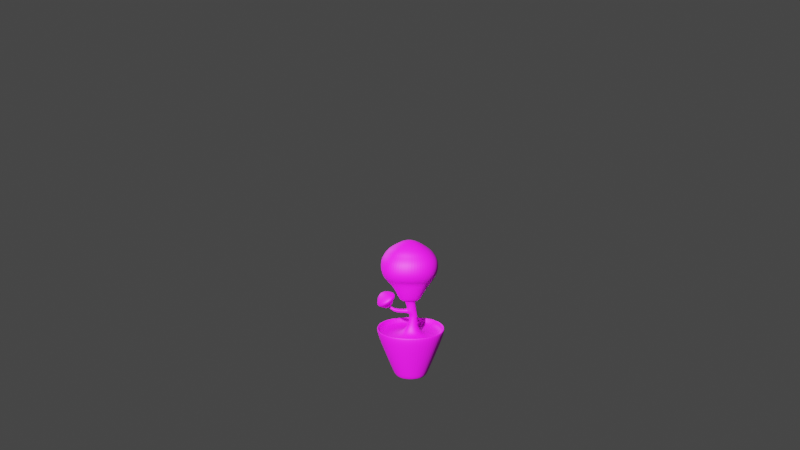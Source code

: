 # Source: pot1.blend  (saved by Blender 3.6.13; exported with 4.5.12 LTS)
import bpy
from mathutils import Matrix  # noqa: F401  (used for matrix-valued properties, if any)

bpy.ops.wm.read_factory_settings(use_empty=True)
scene = bpy.context.scene
scene.name = 'Scene'

# ---- collections
col_collection = bpy.data.collections.new('Collection'); scene.collection.children.link(col_collection)

# ---- images (referenced by path relative to the original .blend; pixels are not part of the script)
import os
ASSET_DIR = os.environ.get("B2B_ASSET_DIR", "")  # directory of the original .blend (textures are referenced by path, not embedded)
HERE = os.path.dirname(os.path.abspath(__file__))  # packed textures are extracted next to this script under _unpacked/

def load_image(name, relpath, width, height, colorspace="sRGB"):
    """Load a texture the original file referenced (path relative to the .blend, or extracted next to this script)."""
    p = next((c for c in (os.path.join(HERE, relpath), os.path.join(ASSET_DIR, relpath)) if relpath and os.path.exists(c)), "")
    if p:
        img = bpy.data.images.load(p, check_existing=True)
        img.name = name
    else:  # same state as the original file: an image datablock whose file is absent (Cycles renders it pink)
        img = bpy.data.images.new(name, width, height)
        img.source = "FILE"
        img.filepath = "//" + (relpath or name)
    img.colorspace_settings.name = colorspace
    return img
img_plant_1_texture = load_image('plant-1-texture', 'textures/plant-1-texture.png', 1024, 1024, 'sRGB')

# ---- materials (node trees are filled in below, after node groups)
mat_material_001 = bpy.data.materials.new('Material.001')
mat_material_001.use_transparent_shadow = False

# ---- material node trees
mat_material_001.use_nodes = True; mat_material_001.node_tree.nodes.clear()
_N = mat_material_001.node_tree.nodes; _L = mat_material_001.node_tree.links
n0 = _N.new('ShaderNodeBsdfPrincipled'); n0.name = 'Principled BSDF'; n0.location = (10, 300)
n0.distribution = 'GGX'
n0.subsurface_method = 'RANDOM_WALK_SKIN'
n0.inputs[2].default_value = 0.6409
n0.inputs[3].default_value = 1.45
n0.inputs[11].default_value = 1.635
n0.inputs[27].default_value = (0.0, 0.0, 0.0, 1.0)
n0.inputs[28].default_value = 1.0
n1 = _N.new('ShaderNodeOutputMaterial'); n1.name = 'Material Output'; n1.location = (300, 300)
n2 = _N.new('ShaderNodeTexImage'); n2.name = 'Image Texture'; n2.location = (-280, 260)
n2.image = img_plant_1_texture
_L.new(n0.outputs[0], n1.inputs[0])
_L.new(n2.outputs[0], n0.inputs[0])
n1.is_active_output = True

# ---- world
world_world = bpy.data.worlds.new('World'); scene.world = world_world
world_world.use_nodes = True; world_world.node_tree.nodes.clear()
_N = world_world.node_tree.nodes; _L = world_world.node_tree.links
n0 = _N.new('ShaderNodeOutputWorld'); n0.name = 'World Output'; n0.location = (300, 300)
n1 = _N.new('ShaderNodeBackground'); n1.name = 'Background'; n1.location = (10, 300)
n1.inputs[0].default_value = (0.05088, 0.05088, 0.05088, 1.0)
_L.new(n1.outputs[0], n0.inputs[0])
n0.is_active_output = True
world_world.color = (0.05088, 0.05088, 0.05088)
world_world.use_sun_shadow = False
world_world.sun_shadow_jitter_overblur = 0.0

# ---- cameras
cam_camera = bpy.data.cameras.new('Camera')
cam_camera.clip_end = 100.0
cam_camera.lens = 50.0
cam_camera.ortho_scale = 7.314

# ---- lights
light_light = bpy.data.lights.new('Light', 'POINT')
light_light.transmission_factor = 0.0
light_light.energy = 1000.0
light_light.shadow_soft_size = 0.1
light_light.shadow_maximum_resolution = 0.006
light_light.use_absolute_resolution = True
light_light_001 = bpy.data.lights.new('Light.001', 'POINT')
light_light_001.transmission_factor = 0.0
light_light_001.energy = 1000.0
light_light_001.shadow_soft_size = 0.1
light_light_001.shadow_maximum_resolution = 0.006
light_light_001.use_absolute_resolution = True
light_spot = bpy.data.lights.new('Spot', 'SPOT')
light_spot.color = (0.475, 1.0, 0.5199)
light_spot.transmission_factor = 0.0
light_spot.energy = 168.8
light_spot.shadow_soft_size = 0.5822
light_spot.shadow_maximum_resolution = 0.006
light_spot.use_absolute_resolution = True

# ---- meshes
me_cube = bpy.data.meshes.new('Cube')
me_cube.from_pydata([(0.4076, 0.4087, 0.1948), (0.1773, 0.2136, -0.3126), (0.4076, -0.4087, 0.1948), (0.1773, -0.2136, -0.3126), (-0.4076, 0.4087, 0.1948), (-0.1773, 0.2136, -0.3126), (-0.4076, -0.4087, 0.1948), (-0.1773, -0.2136, -0.3126), (0.3551, 0.356, 0.1948), (0.3551, -0.356, 0.1948), (-0.3551, 0.356, 0.1948), (-0.3551, -0.356, 0.1948), (0.3551, 0.356, 0.116), (0.3551, -0.356, 0.116), (-0.3551, 0.356, 0.116), (-0.3551, -0.356, 0.116), (0.07301, 0.0732, 0.116), (0.07301, -0.0732, 0.116), (-0.07301, 0.0732, 0.116), (-0.07301, -0.0732, 0.116), (0.04052, 0.006151, 0.5033), (0.04052, -0.1033, 0.5269), (-0.07148, 0.006151, 0.5033), (-0.07148, -0.1033, 0.5269), (0.2113, 0.1854, 0.6108), (0.203, -0.2515, 0.7184), (-0.2382, 0.1988, 0.6304), (-0.2464, -0.2381, 0.7381), (0.2101, 0.2352, 1.004), (0.2157, -0.2127, 1.048), (-0.2396, 0.2314, 1.023), (-0.234, -0.2165, 1.067), (0.04607, 0.06397, 1.122), (0.04746, -0.04749, 1.133), (-0.06583, 0.06303, 1.126), (-0.06444, -0.04844, 1.137), (0.2519, 0.2202, 0.6741), (0.2421, -0.2951, 0.7538), (-0.2783, 0.236, 0.6886), (-0.2959, -0.2872, 0.7671), (0.2505, 0.279, 0.9656), (0.2612, -0.2517, 1.001), (-0.2799, 0.2745, 0.9794), (-0.2734, -0.2538, 1.012), (-0.008258, -0.06627, 0.3103), (-0.01244, 0.01484, 0.3181), (0.07365, -0.06232, 0.3132), (0.06946, 0.01879, 0.321), (0.1773, 0.2136, -0.3126), (-0.1773, -0.2136, -0.3126), (0.1773, -0.2136, -0.3126), (-0.1773, 0.2136, -0.3126), (-0.01927, -0.07272, 0.3481), (-0.04034, -0.08508, 0.4202), (0.06788, -0.06946, 0.3504), (0.05684, -0.08313, 0.4216), (-0.0424, 0.01043, 0.4121), (-0.02272, 0.01333, 0.3503), (0.05478, 0.01238, 0.4135), (0.06442, 0.01659, 0.3527), (-0.02352, -0.05871, 0.3604), (-0.03707, -0.06665, 0.4068), (-0.03839, -0.005274, 0.4016), (-0.02575, -0.003412, 0.3619), (-0.1722, -0.06276, 0.3664), (-0.148, -0.07289, 0.4077), (-0.1474, -0.01134, 0.4052), (-0.1678, -0.007646, 0.3691), (-0.2394, -0.04374, 0.437), (-0.2184, -0.04934, 0.4507), (-0.2184, -0.01699, 0.4495), (-0.2364, -0.01482, 0.4373), (-0.3766, -0.1886, 0.4437), (-0.148, -0.2494, 0.5929), (-0.1474, 0.1023, 0.5796), (-0.3438, 0.1259, 0.4472), (-0.3465, -0.06449, 0.5546), (-0.2729, -0.08406, 0.6027), (-0.2727, 0.02915, 0.5984), (-0.3359, 0.03675, 0.5558), (-0.1695, -0.1771, 0.5348), (-0.3257, -0.1356, 0.4328), (-0.1691, 0.06319, 0.5257), (-0.3033, 0.07934, 0.4352), (-0.2215, -0.04876, 0.416), (-0.2182, -0.01774, 0.4163), (-0.1989, -0.05475, 0.4307), (-0.1989, -0.02007, 0.4294), (-0.1162, 0.05483, 0.4682), (0.08663, 0.05267, 0.4662), (0.08487, -0.1478, 0.4972), (-0.118, -0.1457, 0.4993), (-0.1734, 0.1097, 0.5862), (-0.1781, -0.2132, 0.6634), (0.1584, 0.1021, 0.575), (0.1537, -0.2208, 0.6523), (-0.333, -0.3147, 0.9539), (-0.3322, 0.3172, 0.8985), (0.3095, -0.3158, 0.9397), (0.304, 0.3153, 0.8816), (-0.3315, 0.3006, 0.7733), (0.3046, 0.29, 0.7562), (-0.3427, -0.3291, 0.8486), (0.3012, -0.3345, 0.8335), (-0.2562, -0.06979, 0.4103), (-0.197, -0.08553, 0.4489), (-0.1969, 0.005509, 0.4455), (-0.2477, 0.01163, 0.4112)], [], [(6, 2, 9, 11), (50, 2, 6, 49), (49, 6, 4, 51), (5, 1, 3, 7), (48, 0, 2, 50), (51, 4, 0, 48), (8, 10, 14, 12), (4, 6, 11, 10), (2, 0, 8, 9), (0, 4, 10, 8), (14, 15, 19, 18), (9, 8, 12, 13), (10, 11, 15, 14), (11, 9, 13, 15), (56, 53, 23, 22), (15, 13, 17, 19), (12, 14, 18, 16), (13, 12, 16, 17), (94, 92, 26, 24), (53, 55, 21, 23), (58, 56, 22, 20), (55, 58, 20, 21), (27, 25, 37, 39), (95, 94, 24, 25), (92, 93, 27, 26), (93, 95, 25, 27), (31, 29, 33, 35), (30, 28, 40, 42), (26, 27, 39, 38), (29, 31, 43, 41), (32, 34, 35, 33), (28, 30, 34, 32), (29, 28, 32, 33), (30, 31, 35, 34), (97, 96, 43, 42), (96, 98, 41, 43), (99, 97, 42, 40), (98, 99, 40, 41), (28, 29, 41, 40), (24, 26, 38, 36), (25, 24, 36, 37), (31, 30, 42, 43), (17, 16, 47, 46), (16, 18, 45, 47), (19, 17, 46, 44), (18, 19, 44, 45), (5, 51, 48, 1), (1, 48, 50, 3), (7, 49, 51, 5), (3, 50, 49, 7), (46, 47, 59, 54), (54, 59, 58, 55), (47, 45, 57, 59), (59, 57, 56, 58), (44, 46, 54, 52), (52, 54, 55, 53), (45, 44, 52, 57), (53, 56, 62, 61), (61, 62, 66, 65), (56, 57, 63, 62), (57, 52, 60, 63), (52, 53, 61, 60), (85, 84, 68, 71), (62, 63, 67, 66), (63, 60, 64, 67), (60, 61, 65, 64), (81, 80, 73, 72), (84, 86, 69, 68), (86, 87, 70, 69), (87, 85, 71, 70), (75, 72, 76, 79), (80, 82, 74, 73), (82, 83, 75, 74), (83, 81, 72, 75), (79, 76, 77, 78), (72, 73, 77, 76), (73, 74, 78, 77), (74, 75, 79, 78), (107, 104, 81, 83), (106, 107, 83, 82), (105, 106, 82, 80), (104, 105, 80, 81), (66, 67, 85, 87), (65, 66, 87, 86), (64, 65, 86, 84), (67, 64, 84, 85), (23, 21, 90, 91), (22, 23, 91, 88), (21, 20, 89, 90), (20, 22, 88, 89), (91, 90, 95, 93), (88, 91, 93, 92), (90, 89, 94, 95), (89, 88, 92, 94), (103, 101, 99, 98), (101, 100, 97, 99), (102, 103, 98, 96), (100, 102, 96, 97), (38, 39, 102, 100), (39, 37, 103, 102), (36, 38, 100, 101), (37, 36, 101, 103), (68, 69, 105, 104), (69, 70, 106, 105), (70, 71, 107, 106), (71, 68, 104, 107)])
_uv = me_cube.uv_layers.new(name='UVMap')
_uv.uv.foreach_set('vector', [0.09293, 0.09753, 0.08969, 0.4608, 0.05765, 0.4952, 0.05389, 0.06245, 0.2168, 0.3482, 0.08969, 0.4608, 0.09293, 0.09753, 0.2199, 0.2489, 0.2199, 0.2489, 0.09293, 0.09753, 0.4485, 0.144, 0.3214, 0.2566, 0.3213, 0.2567, 0.3182, 0.3557, 0.217, 0.3481, 0.22, 0.2491, 0.3184, 0.3559, 0.4453, 0.5073, 0.08969, 0.4608, 0.2168, 0.3482, 0.3214, 0.2566, 0.4485, 0.144, 0.4453, 0.5073, 0.3184, 0.3559, 0.4843, 0.5424, 0.4806, 0.1096, 0.5312, 0.06811, 0.5312, 0.5978, 0.4485, 0.144, 0.09293, 0.09753, 0.05389, 0.06245, 0.4806, 0.1096, 0.08969, 0.4608, 0.4453, 0.5073, 0.4843, 0.5424, 0.05765, 0.4952, 0.4453, 0.5073, 0.4485, 0.144, 0.4806, 0.1096, 0.4843, 0.5424, 0.8192, 0.5512, 0.8192, 0.8259, 0.7104, 0.7168, 0.7104, 0.6604, 0.05765, 0.4952, 0.4843, 0.5424, 0.5312, 0.5978, 0.007036, 0.5367, 0.4806, 0.1096, 0.05389, 0.06245, 0.007036, 0.007036, 0.5312, 0.06811, 0.05389, 0.06245, 0.05765, 0.4952, 0.007036, 0.5367, 0.007036, 0.007036, 0.3258, 0.7174, 0.3254, 0.7172, 0.3256, 0.7171, 0.3256, 0.7171, 0.8192, 0.8259, 0.5453, 0.8259, 0.6541, 0.7168, 0.7104, 0.7168, 0.5453, 0.5512, 0.8192, 0.5512, 0.7104, 0.6604, 0.6541, 0.6604, 0.5453, 0.8259, 0.5453, 0.5512, 0.6541, 0.6604, 0.6541, 0.7168, 0.8837, 0.1265, 0.8691, 0.2839, 0.7965, 0.2247, 0.8124, 0.2045, 0.3254, 0.7172, 0.3254, 0.7169, 0.3256, 0.7171, 0.3256, 0.7171, 0.326, 0.7169, 0.3258, 0.7174, 0.3256, 0.7171, 0.3256, 0.7171, 0.3254, 0.7169, 0.326, 0.7169, 0.3256, 0.7171, 0.3256, 0.7171, 0.793, 0.2059, 0.7973, 0.1939, 0.795, 0.1945, 0.7909, 0.2023, 0.6978, 0.1264, 0.8837, 0.1265, 0.8124, 0.2045, 0.7973, 0.1939, 0.8691, 0.2839, 0.6952, 0.3367, 0.793, 0.2059, 0.7965, 0.2247, 0.6952, 0.3367, 0.6978, 0.1264, 0.7973, 0.1939, 0.793, 0.2059, 0.7873, 0.1954, 0.7901, 0.1947, 0.7863, 0.1919, 0.7803, 0.1882, 0.7886, 0.1981, 0.792, 0.198, 0.7942, 0.1998, 0.7908, 0.2004, 0.7965, 0.2247, 0.793, 0.2059, 0.7909, 0.2023, 0.7951, 0.2162, 0.7901, 0.1947, 0.7873, 0.1954, 0.7905, 0.1986, 0.7923, 0.1965, 0.7878, 0.1948, 0.7849, 0.1938, 0.7803, 0.1882, 0.7863, 0.1919, 0.792, 0.198, 0.7886, 0.1981, 0.7849, 0.1938, 0.7878, 0.1948, 0.7901, 0.1947, 0.792, 0.198, 0.7878, 0.1948, 0.7863, 0.1919, 0.7886, 0.1981, 0.7873, 0.1954, 0.7803, 0.1882, 0.7849, 0.1938, 0.7921, 0.2051, 0.7906, 0.1997, 0.7905, 0.1986, 0.7908, 0.2004, 0.7906, 0.1997, 0.7931, 0.1959, 0.7923, 0.1965, 0.7905, 0.1986, 0.7978, 0.2005, 0.7921, 0.2051, 0.7908, 0.2004, 0.7942, 0.1998, 0.7931, 0.1959, 0.7978, 0.2005, 0.7942, 0.1998, 0.7923, 0.1965, 0.792, 0.198, 0.7901, 0.1947, 0.7923, 0.1965, 0.7942, 0.1998, 0.8124, 0.2045, 0.7965, 0.2247, 0.7951, 0.2162, 0.8062, 0.2022, 0.7973, 0.1939, 0.8124, 0.2045, 0.8062, 0.2022, 0.795, 0.1945, 0.7873, 0.1954, 0.7886, 0.1981, 0.7908, 0.2004, 0.7905, 0.1986, 0.2373, 0.6118, 0.4345, 0.6409, 0.3282, 0.7152, 0.3241, 0.7146, 0.4345, 0.6409, 0.4142, 0.8161, 0.3275, 0.7204, 0.3282, 0.7152, 0.2373, 0.8202, 0.2373, 0.6118, 0.3241, 0.7146, 0.3222, 0.7189, 0.4142, 0.8161, 0.2373, 0.8202, 0.3222, 0.7189, 0.3275, 0.7204, 0.3213, 0.2567, 0.3214, 0.2566, 0.3184, 0.3559, 0.3182, 0.3557, 0.3182, 0.3557, 0.3184, 0.3559, 0.2168, 0.3482, 0.217, 0.3481, 0.22, 0.2491, 0.2199, 0.2489, 0.3214, 0.2566, 0.3213, 0.2567, 0.217, 0.3481, 0.2168, 0.3482, 0.2199, 0.2489, 0.22, 0.2491, 0.3241, 0.7146, 0.3282, 0.7152, 0.327, 0.7162, 0.3249, 0.716, 0.3249, 0.716, 0.327, 0.7162, 0.326, 0.7169, 0.3254, 0.7169, 0.3282, 0.7152, 0.3275, 0.7204, 0.3262, 0.7184, 0.327, 0.7162, 0.327, 0.7162, 0.3262, 0.7184, 0.3258, 0.7174, 0.326, 0.7169, 0.3222, 0.7189, 0.3241, 0.7146, 0.3249, 0.716, 0.3246, 0.7177, 0.3246, 0.7177, 0.3249, 0.716, 0.3254, 0.7169, 0.3254, 0.7172, 0.3275, 0.7204, 0.3222, 0.7189, 0.3246, 0.7177, 0.3262, 0.7184, 0.3254, 0.7172, 0.3258, 0.7174, 0.3257, 0.7174, 0.3254, 0.7173, 0.3254, 0.7173, 0.3257, 0.7174, 0.3255, 0.7174, 0.3255, 0.7174, 0.3258, 0.7174, 0.3262, 0.7184, 0.3258, 0.718, 0.3257, 0.7174, 0.3262, 0.7184, 0.3246, 0.7177, 0.325, 0.7177, 0.3258, 0.718, 0.3246, 0.7177, 0.3254, 0.7172, 0.3254, 0.7173, 0.325, 0.7177, 0.3255, 0.7174, 0.3255, 0.7174, 0.3255, 0.7174, 0.3255, 0.7174, 0.3257, 0.7174, 0.3258, 0.718, 0.3255, 0.7174, 0.3255, 0.7174, 0.3258, 0.718, 0.325, 0.7177, 0.3255, 0.7174, 0.3255, 0.7174, 0.325, 0.7177, 0.3254, 0.7173, 0.3255, 0.7174, 0.3255, 0.7174, 0.1437, 0.8181, 0.1429, 0.8174, 0.1413, 0.8169, 0.1434, 0.8179, 0.3255, 0.7174, 0.3255, 0.7174, 0.3255, 0.7174, 0.3255, 0.7174, 0.3255, 0.7174, 0.3255, 0.7174, 0.3255, 0.7174, 0.3255, 0.7174, 0.3255, 0.7174, 0.3255, 0.7174, 0.3255, 0.7174, 0.3255, 0.7174, 0.1466, 0.8186, 0.1434, 0.8179, 0.1438, 0.8179, 0.1447, 0.8181, 0.1429, 0.8174, 0.1442, 0.8174, 0.1441, 0.8175, 0.1413, 0.8169, 0.1442, 0.8174, 0.1453, 0.8182, 0.1466, 0.8186, 0.1441, 0.8175, 0.1453, 0.8182, 0.1437, 0.8181, 0.1434, 0.8179, 0.1466, 0.8186, 0.1447, 0.8181, 0.1438, 0.8179, 0.1429, 0.8174, 0.1442, 0.8177, 0.1434, 0.8179, 0.1413, 0.8169, 0.1429, 0.8174, 0.1438, 0.8179, 0.1413, 0.8169, 0.1441, 0.8175, 0.1442, 0.8177, 0.1429, 0.8174, 0.1441, 0.8175, 0.1466, 0.8186, 0.1447, 0.8181, 0.1442, 0.8177, 0.1349, 0.8379, 0.07537, 0.8074, 0.1437, 0.8181, 0.1453, 0.8182, 0.1837, 0.846, 0.1349, 0.8379, 0.1453, 0.8182, 0.1442, 0.8174, 0.183, 0.7146, 0.1837, 0.846, 0.1442, 0.8174, 0.1429, 0.8174, 0.07537, 0.8074, 0.183, 0.7146, 0.1429, 0.8174, 0.1437, 0.8181, 0.3255, 0.7174, 0.3255, 0.7174, 0.3255, 0.7174, 0.3255, 0.7174, 0.3255, 0.7174, 0.3255, 0.7174, 0.3255, 0.7174, 0.3255, 0.7174, 0.3255, 0.7174, 0.3255, 0.7174, 0.3255, 0.7174, 0.3255, 0.7174, 0.3255, 0.7174, 0.3255, 0.7174, 0.3255, 0.7174, 0.3255, 0.7174, 0.5453, 0.5372, 0.5453, 0.02291, 0.5689, 0.03896, 0.5685, 0.5061, 0.9803, 0.3746, 0.5453, 0.5372, 0.5685, 0.5061, 0.9631, 0.3606, 0.5453, 0.02291, 0.993, 0.007036, 0.976, 0.02558, 0.5689, 0.03896, 0.993, 0.007036, 0.9803, 0.3746, 0.9631, 0.3606, 0.976, 0.02558, 0.5685, 0.5061, 0.5689, 0.03896, 0.6978, 0.1264, 0.6952, 0.3367, 0.9631, 0.3606, 0.5685, 0.5061, 0.6952, 0.3367, 0.8691, 0.2839, 0.5689, 0.03896, 0.976, 0.02558, 0.8837, 0.1265, 0.6978, 0.1264, 0.976, 0.02558, 0.9631, 0.3606, 0.8691, 0.2839, 0.8837, 0.1265, 0.7941, 0.1952, 0.8021, 0.2014, 0.7978, 0.2005, 0.7931, 0.1959, 0.8021, 0.2014, 0.7936, 0.2108, 0.7921, 0.2051, 0.7978, 0.2005, 0.7908, 0.201, 0.7941, 0.1952, 0.7931, 0.1959, 0.7906, 0.1997, 0.7936, 0.2108, 0.7908, 0.201, 0.7906, 0.1997, 0.7921, 0.2051, 0.7951, 0.2162, 0.7909, 0.2023, 0.7908, 0.201, 0.7936, 0.2108, 0.7909, 0.2023, 0.795, 0.1945, 0.7941, 0.1952, 0.7908, 0.201, 0.8062, 0.2022, 0.7951, 0.2162, 0.7936, 0.2108, 0.8021, 0.2014, 0.795, 0.1945, 0.8062, 0.2022, 0.8021, 0.2014, 0.7941, 0.1952, 0.007036, 0.7968, 0.2232, 0.6118, 0.183, 0.7146, 0.07537, 0.8074, 0.2232, 0.6118, 0.2232, 0.8746, 0.1837, 0.846, 0.183, 0.7146, 0.2232, 0.8746, 0.1244, 0.8577, 0.1349, 0.8379, 0.1837, 0.846, 0.1244, 0.8577, 0.007036, 0.7968, 0.07537, 0.8074, 0.1349, 0.8379])
me_cube.materials.append(mat_material_001)
me_cube.use_mirror_vertex_groups = False
me_cube.update()

# ---- objects
ob_cube = bpy.data.objects.new('Cube', me_cube)
ob_light = bpy.data.objects.new('Light', light_light)
ob_camera = bpy.data.objects.new('Camera', cam_camera)
ob_light_001 = bpy.data.objects.new('Light.001', light_light_001)
ob_spot = bpy.data.objects.new('Spot', light_spot)

# ---- transforms, parenting, visibility, modifiers, constraints
ob_cube.location = (0.0, 0.0, 0.1259)
ob_cube.rotation_euler = (0.0, -0.0, 1.253)
ob_cube.scale = (0.4, 0.4, 0.4)
ob_cube.lock_rotations_4d = False
ob_cube.empty_display_type = 'ARROWS'
ob_cube.lineart.crease_threshold = 0.0
_m = ob_cube.modifiers.new('Subdivision', 'SUBSURF')
_m.render_levels = 4
ob_light.location = (3.124, -2.346, 2.57)
ob_light.rotation_euler = (0.6503, 0.05522, 1.866)
ob_light.lock_rotations_4d = False
ob_light.empty_display_type = 'ARROWS'
ob_light.color = (0.0, 0.0, 0.0, 0.0)
ob_light.lineart.crease_threshold = 0.0
ob_camera.location = (4.075, -1.571, 1.697)
ob_camera.rotation_euler = (1.333, -3.121e-07, 1.213)
ob_camera.lock_rotations_4d = False
ob_camera.empty_display_type = 'ARROWS'
ob_camera.color = (0.0, 0.0, 0.0, 0.0)
ob_camera.display_type = 'WIRE'
ob_camera.lineart.crease_threshold = 0.0
ob_light_001.location = (3.124, -2.346, 2.57)
ob_light_001.rotation_euler = (0.6503, 0.05522, 1.866)
ob_light_001.lock_rotations_4d = False
ob_light_001.empty_display_type = 'ARROWS'
ob_light_001.color = (0.0, 0.0, 0.0, 0.0)
ob_light_001.lineart.crease_threshold = 0.0
ob_spot.location = (-4.084, -1.124, 1.978)
ob_spot.rotation_euler = (0.9459, -1.241, -0.7021)

# ---- collection membership
col_collection.objects.link(ob_cube)
col_collection.objects.link(ob_light)
col_collection.objects.link(ob_camera)
col_collection.objects.link(ob_light_001)
col_collection.objects.link(ob_spot)

# ---- scene / render settings (as saved in the file)
scene.camera = ob_camera
scene.frame_start = 1; scene.frame_end = 250; scene.frame_set(36)
scene.render.engine = 'BLENDER_EEVEE_NEXT'
scene.cycles.sampling_pattern = 'TABULATED_SOBOL'
scene.eevee.use_gtao = True
scene.view_settings.view_transform = 'Filmic'
bpy.context.view_layer.update()
